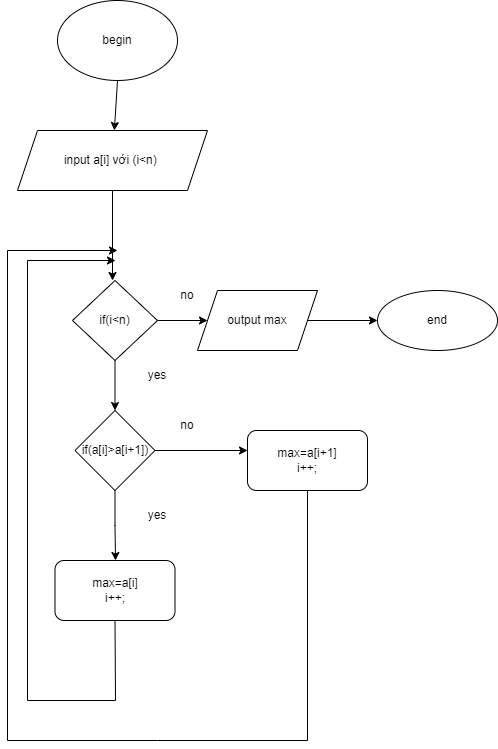

The diagram above was exported from draw.io. Its source (the exported page's mxGraphModel, read from the mxfile embedded in the PNG):
<mxGraphModel dx="510" dy="641" grid="1" gridSize="10" guides="1" tooltips="1" connect="1" arrows="1" fold="1" page="1" pageScale="1" pageWidth="850" pageHeight="1100" math="0" shadow="0">
  <root>
    <mxCell id="0" />
    <mxCell id="1" parent="0" />
    <mxCell id="pBEb8GHzwxAyjCxax-ZI-1" value="begin" style="ellipse;whiteSpace=wrap;html=1;" vertex="1" parent="1">
      <mxGeometry x="210" y="60" width="120" height="80" as="geometry" />
    </mxCell>
    <mxCell id="pBEb8GHzwxAyjCxax-ZI-2" value="" style="endArrow=classic;html=1;rounded=0;exitX=0.5;exitY=1;exitDx=0;exitDy=0;" edge="1" parent="1" source="pBEb8GHzwxAyjCxax-ZI-1" target="pBEb8GHzwxAyjCxax-ZI-3">
      <mxGeometry width="50" height="50" relative="1" as="geometry">
        <mxPoint x="130" y="350" as="sourcePoint" />
        <mxPoint x="270" y="220" as="targetPoint" />
      </mxGeometry>
    </mxCell>
    <mxCell id="pBEb8GHzwxAyjCxax-ZI-3" value="input a[i] với (i&amp;lt;n)&amp;nbsp;" style="shape=parallelogram;perimeter=parallelogramPerimeter;whiteSpace=wrap;html=1;fixedSize=1;" vertex="1" parent="1">
      <mxGeometry x="170" y="190" width="190" height="60" as="geometry" />
    </mxCell>
    <mxCell id="pBEb8GHzwxAyjCxax-ZI-8" value="" style="endArrow=classic;html=1;rounded=0;exitX=0.5;exitY=1;exitDx=0;exitDy=0;" edge="1" parent="1" source="pBEb8GHzwxAyjCxax-ZI-3">
      <mxGeometry width="50" height="50" relative="1" as="geometry">
        <mxPoint x="180" y="350" as="sourcePoint" />
        <mxPoint x="265" y="340" as="targetPoint" />
      </mxGeometry>
    </mxCell>
    <mxCell id="pBEb8GHzwxAyjCxax-ZI-18" value="end" style="ellipse;whiteSpace=wrap;html=1;" vertex="1" parent="1">
      <mxGeometry x="530" y="350" width="120" height="60" as="geometry" />
    </mxCell>
    <mxCell id="pBEb8GHzwxAyjCxax-ZI-33" style="edgeStyle=orthogonalEdgeStyle;rounded=0;orthogonalLoop=1;jettySize=auto;html=1;exitX=0.5;exitY=1;exitDx=0;exitDy=0;" edge="1" parent="1" source="pBEb8GHzwxAyjCxax-ZI-26" target="pBEb8GHzwxAyjCxax-ZI-37">
      <mxGeometry relative="1" as="geometry">
        <mxPoint x="267.5" y="460" as="targetPoint" />
      </mxGeometry>
    </mxCell>
    <mxCell id="pBEb8GHzwxAyjCxax-ZI-26" value="if(i&amp;lt;n)" style="rhombus;whiteSpace=wrap;html=1;" vertex="1" parent="1">
      <mxGeometry x="225" y="340" width="85" height="80" as="geometry" />
    </mxCell>
    <mxCell id="pBEb8GHzwxAyjCxax-ZI-31" value="no" style="text;html=1;strokeColor=none;fillColor=none;align=center;verticalAlign=middle;whiteSpace=wrap;rounded=0;" vertex="1" parent="1">
      <mxGeometry x="310" y="340" width="60" height="30" as="geometry" />
    </mxCell>
    <mxCell id="pBEb8GHzwxAyjCxax-ZI-35" value="yes" style="text;html=1;strokeColor=none;fillColor=none;align=center;verticalAlign=middle;whiteSpace=wrap;rounded=0;" vertex="1" parent="1">
      <mxGeometry x="280" y="420" width="60" height="30" as="geometry" />
    </mxCell>
    <mxCell id="pBEb8GHzwxAyjCxax-ZI-38" style="edgeStyle=orthogonalEdgeStyle;rounded=0;orthogonalLoop=1;jettySize=auto;html=1;exitX=0.5;exitY=1;exitDx=0;exitDy=0;" edge="1" parent="1" source="pBEb8GHzwxAyjCxax-ZI-37">
      <mxGeometry relative="1" as="geometry">
        <mxPoint x="268" y="620" as="targetPoint" />
      </mxGeometry>
    </mxCell>
    <mxCell id="pBEb8GHzwxAyjCxax-ZI-37" value="if(a[i]&amp;gt;a[i+1])" style="rhombus;whiteSpace=wrap;html=1;" vertex="1" parent="1">
      <mxGeometry x="227.5" y="470" width="80" height="80" as="geometry" />
    </mxCell>
    <mxCell id="pBEb8GHzwxAyjCxax-ZI-40" value="yes" style="text;html=1;strokeColor=none;fillColor=none;align=center;verticalAlign=middle;whiteSpace=wrap;rounded=0;" vertex="1" parent="1">
      <mxGeometry x="280" y="560" width="60" height="30" as="geometry" />
    </mxCell>
    <mxCell id="pBEb8GHzwxAyjCxax-ZI-54" value="max=a[i]&lt;br&gt;i++;" style="rounded=1;whiteSpace=wrap;html=1;" vertex="1" parent="1">
      <mxGeometry x="207.5" y="620" width="120" height="60" as="geometry" />
    </mxCell>
    <mxCell id="pBEb8GHzwxAyjCxax-ZI-55" value="" style="endArrow=classic;html=1;rounded=0;exitX=1;exitY=0.5;exitDx=0;exitDy=0;" edge="1" parent="1" source="pBEb8GHzwxAyjCxax-ZI-37">
      <mxGeometry width="50" height="50" relative="1" as="geometry">
        <mxPoint x="350" y="590" as="sourcePoint" />
        <mxPoint x="400" y="510" as="targetPoint" />
      </mxGeometry>
    </mxCell>
    <mxCell id="pBEb8GHzwxAyjCxax-ZI-56" value="" style="endArrow=classic;html=1;rounded=0;exitX=1;exitY=0.5;exitDx=0;exitDy=0;" edge="1" parent="1" source="pBEb8GHzwxAyjCxax-ZI-26" target="pBEb8GHzwxAyjCxax-ZI-57">
      <mxGeometry width="50" height="50" relative="1" as="geometry">
        <mxPoint x="350" y="590" as="sourcePoint" />
        <mxPoint x="380" y="380" as="targetPoint" />
      </mxGeometry>
    </mxCell>
    <mxCell id="pBEb8GHzwxAyjCxax-ZI-57" value="output max" style="shape=parallelogram;perimeter=parallelogramPerimeter;whiteSpace=wrap;html=1;fixedSize=1;" vertex="1" parent="1">
      <mxGeometry x="350" y="350" width="120" height="60" as="geometry" />
    </mxCell>
    <mxCell id="pBEb8GHzwxAyjCxax-ZI-58" value="" style="endArrow=classic;html=1;rounded=0;exitX=1;exitY=0.5;exitDx=0;exitDy=0;entryX=0;entryY=0.5;entryDx=0;entryDy=0;" edge="1" parent="1" source="pBEb8GHzwxAyjCxax-ZI-57" target="pBEb8GHzwxAyjCxax-ZI-18">
      <mxGeometry width="50" height="50" relative="1" as="geometry">
        <mxPoint x="350" y="590" as="sourcePoint" />
        <mxPoint x="400" y="540" as="targetPoint" />
      </mxGeometry>
    </mxCell>
    <mxCell id="pBEb8GHzwxAyjCxax-ZI-59" value="no" style="text;html=1;strokeColor=none;fillColor=none;align=center;verticalAlign=middle;whiteSpace=wrap;rounded=0;" vertex="1" parent="1">
      <mxGeometry x="310" y="470" width="60" height="30" as="geometry" />
    </mxCell>
    <mxCell id="pBEb8GHzwxAyjCxax-ZI-60" value="max=a[i+1]&lt;br&gt;i++;" style="rounded=1;whiteSpace=wrap;html=1;" vertex="1" parent="1">
      <mxGeometry x="400" y="490" width="120" height="60" as="geometry" />
    </mxCell>
    <mxCell id="pBEb8GHzwxAyjCxax-ZI-61" value="" style="endArrow=classic;html=1;rounded=0;" edge="1" parent="1">
      <mxGeometry width="50" height="50" relative="1" as="geometry">
        <mxPoint x="460" y="550" as="sourcePoint" />
        <mxPoint x="270" y="310" as="targetPoint" />
        <Array as="points">
          <mxPoint x="460" y="800" />
          <mxPoint x="310" y="800" />
          <mxPoint x="160" y="800" />
          <mxPoint x="160" y="310" />
        </Array>
      </mxGeometry>
    </mxCell>
    <mxCell id="pBEb8GHzwxAyjCxax-ZI-62" value="" style="endArrow=classic;html=1;rounded=0;exitX=0.5;exitY=1;exitDx=0;exitDy=0;" edge="1" parent="1" source="pBEb8GHzwxAyjCxax-ZI-54">
      <mxGeometry width="50" height="50" relative="1" as="geometry">
        <mxPoint x="350" y="590" as="sourcePoint" />
        <mxPoint x="268" y="320" as="targetPoint" />
        <Array as="points">
          <mxPoint x="268" y="760" />
          <mxPoint x="180" y="760" />
          <mxPoint x="180" y="320" />
        </Array>
      </mxGeometry>
    </mxCell>
  </root>
</mxGraphModel>